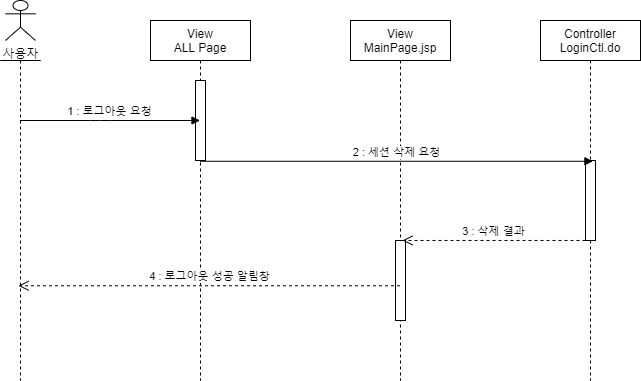

The diagram above was exported from draw.io. Its source (the exported page's mxGraphModel, read from the mxfile embedded in the PNG):
<mxGraphModel dx="1038" dy="491" grid="1" gridSize="10" guides="1" tooltips="1" connect="1" arrows="1" fold="1" page="1" pageScale="1" pageWidth="827" pageHeight="1169" math="0" shadow="0">
  <root>
    <mxCell id="wvn1VwYnyFmsF4lwaTK4-0" />
    <mxCell id="wvn1VwYnyFmsF4lwaTK4-1" parent="wvn1VwYnyFmsF4lwaTK4-0" />
    <mxCell id="_B7R7Q4dg_NbLGMh4jXl-0" value="사용자" style="shape=umlActor;verticalLabelPosition=bottom;verticalAlign=top;html=1;outlineConnect=0;" parent="wvn1VwYnyFmsF4lwaTK4-1" vertex="1">
      <mxGeometry x="125" y="60" width="30" height="40" as="geometry" />
    </mxCell>
    <mxCell id="jvCNo21fKBdWOYlrBKrV-0" value="" style="shape=umlLifeline;participant=umlActor;perimeter=lifelinePerimeter;whiteSpace=wrap;html=1;container=1;collapsible=0;recursiveResize=0;verticalAlign=top;spacingTop=36;outlineConnect=0;size=0;" parent="wvn1VwYnyFmsF4lwaTK4-1" vertex="1">
      <mxGeometry x="120" y="120" width="40" height="320" as="geometry" />
    </mxCell>
    <mxCell id="J5P9T8588UsFLTdQQ5Mz-0" value="View&#10;ALL Page" style="shape=umlLifeline;perimeter=lifelinePerimeter;container=1;collapsible=0;recursiveResize=0;rounded=0;shadow=0;strokeWidth=1;" parent="wvn1VwYnyFmsF4lwaTK4-1" vertex="1">
      <mxGeometry x="270" y="80" width="100" height="360" as="geometry" />
    </mxCell>
    <mxCell id="FWPnlR9F7b9cWPtCV79H-0" value="" style="points=[];perimeter=orthogonalPerimeter;rounded=0;shadow=0;strokeWidth=1;" parent="J5P9T8588UsFLTdQQ5Mz-0" vertex="1">
      <mxGeometry x="45" y="60" width="10" height="80" as="geometry" />
    </mxCell>
    <mxCell id="Jnuj2qDaT_zvN5F4rcW9-0" value="View&#10;MainPage.jsp" style="shape=umlLifeline;perimeter=lifelinePerimeter;container=1;collapsible=0;recursiveResize=0;rounded=0;shadow=0;strokeWidth=1;" parent="wvn1VwYnyFmsF4lwaTK4-1" vertex="1">
      <mxGeometry x="470" y="80" width="100" height="360" as="geometry" />
    </mxCell>
    <mxCell id="FWPnlR9F7b9cWPtCV79H-4" value="" style="points=[];perimeter=orthogonalPerimeter;rounded=0;shadow=0;strokeWidth=1;" parent="Jnuj2qDaT_zvN5F4rcW9-0" vertex="1">
      <mxGeometry x="45" y="220" width="10" height="80" as="geometry" />
    </mxCell>
    <mxCell id="Kz8Cvo73GJod4hckS1Ip-0" value="Controller&#10;LoginCtl.do" style="shape=umlLifeline;perimeter=lifelinePerimeter;container=1;collapsible=0;recursiveResize=0;rounded=0;shadow=0;strokeWidth=1;" parent="wvn1VwYnyFmsF4lwaTK4-1" vertex="1">
      <mxGeometry x="660" y="80" width="100" height="360" as="geometry" />
    </mxCell>
    <mxCell id="FWPnlR9F7b9cWPtCV79H-2" value="" style="points=[];perimeter=orthogonalPerimeter;rounded=0;shadow=0;strokeWidth=1;" parent="Kz8Cvo73GJod4hckS1Ip-0" vertex="1">
      <mxGeometry x="45" y="140" width="10" height="80" as="geometry" />
    </mxCell>
    <mxCell id="VFm2hxdrlhaf6C1EDQZc-0" value="1 : 로그아웃 요청" style="verticalAlign=bottom;endArrow=block;shadow=0;strokeWidth=1;" parent="wvn1VwYnyFmsF4lwaTK4-1" target="J5P9T8588UsFLTdQQ5Mz-0" edge="1">
      <mxGeometry relative="1" as="geometry">
        <mxPoint x="139.5" y="180" as="sourcePoint" />
        <mxPoint x="285" y="180" as="targetPoint" />
        <Array as="points">
          <mxPoint x="220" y="180" />
        </Array>
      </mxGeometry>
    </mxCell>
    <mxCell id="FWPnlR9F7b9cWPtCV79H-1" value="2 : 세션 삭제 요청" style="html=1;verticalAlign=bottom;endArrow=block;entryX=0.524;entryY=0.391;entryDx=0;entryDy=0;entryPerimeter=0;" parent="wvn1VwYnyFmsF4lwaTK4-1" source="J5P9T8588UsFLTdQQ5Mz-0" target="Kz8Cvo73GJod4hckS1Ip-0" edge="1">
      <mxGeometry width="80" relative="1" as="geometry">
        <mxPoint x="370" y="260" as="sourcePoint" />
        <mxPoint x="450" y="260" as="targetPoint" />
      </mxGeometry>
    </mxCell>
    <mxCell id="FWPnlR9F7b9cWPtCV79H-3" value="3 : 삭제 결과" style="html=1;verticalAlign=bottom;endArrow=open;dashed=1;endSize=8;entryX=0.52;entryY=0.611;entryDx=0;entryDy=0;entryPerimeter=0;" parent="wvn1VwYnyFmsF4lwaTK4-1" source="FWPnlR9F7b9cWPtCV79H-2" target="Jnuj2qDaT_zvN5F4rcW9-0" edge="1">
      <mxGeometry relative="1" as="geometry">
        <mxPoint x="450" y="260" as="sourcePoint" />
        <mxPoint x="530" y="290" as="targetPoint" />
      </mxGeometry>
    </mxCell>
    <mxCell id="FWPnlR9F7b9cWPtCV79H-5" value="4 : 로그아웃 성공 알림창" style="html=1;verticalAlign=bottom;endArrow=open;dashed=1;endSize=8;entryX=0.45;entryY=0.704;entryDx=0;entryDy=0;entryPerimeter=0;" parent="wvn1VwYnyFmsF4lwaTK4-1" source="Jnuj2qDaT_zvN5F4rcW9-0" target="jvCNo21fKBdWOYlrBKrV-0" edge="1">
      <mxGeometry relative="1" as="geometry">
        <mxPoint x="450" y="260" as="sourcePoint" />
        <mxPoint x="370" y="260" as="targetPoint" />
      </mxGeometry>
    </mxCell>
  </root>
</mxGraphModel>